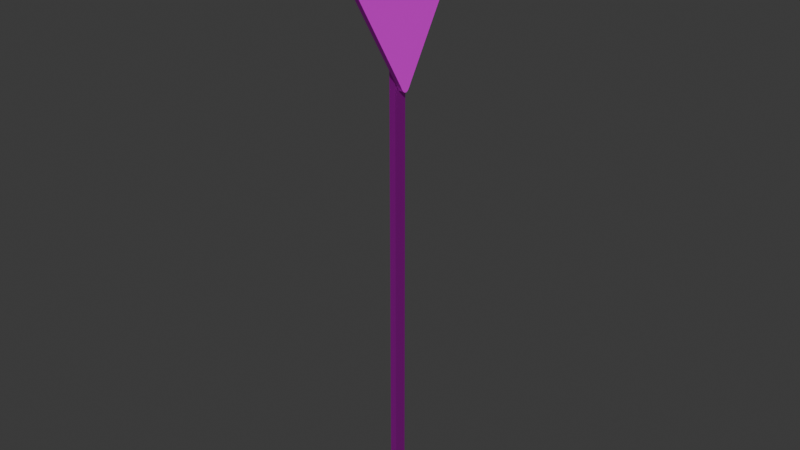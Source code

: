 # Source: cedaElPaso.blend  (saved by Blender 4.1.24; exported with 4.5.12 LTS)
import bpy
from mathutils import Matrix  # noqa: F401  (used for matrix-valued properties, if any)

bpy.ops.wm.read_factory_settings(use_empty=True)
scene = bpy.context.scene
scene.name = 'Scene'

# ---- collections
col_collection = bpy.data.collections.new('Collection'); scene.collection.children.link(col_collection)

# ---- images (referenced by path relative to the original .blend; pixels are not part of the script)
import os
ASSET_DIR = os.environ.get("B2B_ASSET_DIR", "")  # directory of the original .blend (textures are referenced by path, not embedded)
HERE = os.path.dirname(os.path.abspath(__file__))  # packed textures are extracted next to this script under _unpacked/

def load_image(name, relpath, width, height, colorspace="sRGB"):
    """Load a texture the original file referenced (path relative to the .blend, or extracted next to this script)."""
    p = next((c for c in (os.path.join(HERE, relpath), os.path.join(ASSET_DIR, relpath)) if relpath and os.path.exists(c)), "")
    if p:
        img = bpy.data.images.load(p, check_existing=True)
        img.name = name
    else:  # same state as the original file: an image datablock whose file is absent (Cycles renders it pink)
        img = bpy.data.images.new(name, width, height)
        img.source = "FILE"
        img.filepath = "//" + (relpath or name)
    img.colorspace_settings.name = colorspace
    return img
img_images_jpg_002 = load_image('images.jpg.002', 'textures/images.jpg', 1024, 1024, 'sRGB')
img_senal_r_1_ceda_el_paso_acero_termolacado_nmz_normaluz_v11061_pn = load_image('senal-r-1-ceda-el-paso-acero-termolacado-nmz-normaluz-V11061.pn', 'textures/senal-r-1-ceda-el-paso-acero-termolacado-nmz-normaluz-V11061.png', 1024, 1024, 'sRGB')
img_images_jpg_001 = load_image('images.jpg.001', 'textures/images.jpg', 1024, 1024, 'sRGB')

# ---- materials (node trees are filled in below, after node groups)
mat_material = bpy.data.materials.new('Material')
mat_material.use_transparent_shadow = False
mat_materialbackplate = bpy.data.materials.new('MaterialBackplate')
mat_materialbackplate.use_transparent_shadow = False
mat_materialimagen = bpy.data.materials.new('MaterialImagen')
mat_materialimagen.use_transparent_shadow = False
mat_material_006 = bpy.data.materials.new('Material.006')
mat_material_006.use_transparent_shadow = False
mat_materialpalo = bpy.data.materials.new('MaterialPalo')
mat_materialpalo.use_transparent_shadow = False

# ---- material node trees
mat_material.use_nodes = True; mat_material.node_tree.nodes.clear()
_N = mat_material.node_tree.nodes; _L = mat_material.node_tree.links
n0 = _N.new('ShaderNodeBsdfPrincipled'); n0.name = 'Principled BSDF'; n0.location = (10, 300)
n1 = _N.new('ShaderNodeOutputMaterial'); n1.name = 'Material Output'; n1.location = (300, 300)
_L.new(n0.outputs[0], n1.inputs[0])
n1.is_active_output = True
mat_materialbackplate.use_nodes = True; mat_materialbackplate.node_tree.nodes.clear()
_N = mat_materialbackplate.node_tree.nodes; _L = mat_materialbackplate.node_tree.links
n0 = _N.new('ShaderNodeOutputMaterial'); n0.name = 'Material Output'; n0.location = (1272, 325)
n1 = _N.new('ShaderNodeBsdfPrincipled'); n1.name = 'Principled BSDF.001'; n1.location = (581, 624)
n1.inputs[1].default_value = 0.864
n2 = _N.new('ShaderNodeTexImage'); n2.name = 'Image Texture'; n2.location = (-72, 592)
n2.image = img_images_jpg_002
n2.projection = 'BOX'
n2.projection_blend = 0.5891
n3 = _N.new('ShaderNodeMapping'); n3.name = 'Mapping'; n3.location = (-291, 667)
n4 = _N.new('ShaderNodeTexCoord'); n4.name = 'Texture Coordinate'; n4.location = (-547, 726)
n5 = _N.new('ShaderNodeVectorMath'); n5.name = 'Vector Math'; n5.location = (-536, 373)
n5.operation = 'SCALE'
n5.inputs[0].default_value = (1.0, 1.0, 1.0)
n5.inputs[3].default_value = 2.8
n6 = _N.new('ShaderNodeValToRGB'); n6.name = 'Color Ramp'; n6.location = (242, 503)
while len(n6.color_ramp.elements) > 1: n6.color_ramp.elements.remove(n6.color_ramp.elements[-1])
n6.color_ramp.elements[0].position = 0.0; n6.color_ramp.elements[0].color = (0.0, 0.0, 0.0, 1.0)
_e = n6.color_ramp.elements.new(1.0); _e.color = (1.0, 1.0, 1.0, 1.0)
_L.new(n2.outputs[0], n1.inputs[0])
_L.new(n3.outputs[0], n2.inputs[0])
_L.new(n4.outputs[3], n3.inputs[0])
_L.new(n5.outputs[0], n3.inputs[3])
_L.new(n2.outputs[0], n6.inputs[0])
_L.new(n2.outputs[0], n1.inputs[2])
_L.new(n1.outputs[0], n0.inputs[0])
n0.is_active_output = True
mat_materialimagen.use_nodes = True; mat_materialimagen.node_tree.nodes.clear()
_N = mat_materialimagen.node_tree.nodes; _L = mat_materialimagen.node_tree.links
n0 = _N.new('ShaderNodeBsdfPrincipled'); n0.name = 'Principled BSDF'; n0.location = (10, 300)
n1 = _N.new('ShaderNodeOutputMaterial'); n1.name = 'Material Output'; n1.location = (300, 300)
n2 = _N.new('ShaderNodeTexImage'); n2.name = 'Image Texture'; n2.location = (-180, 280)
n2.image = img_senal_r_1_ceda_el_paso_acero_termolacado_nmz_normaluz_v11061_pn
_L.new(n0.outputs[0], n1.inputs[0])
_L.new(n2.outputs[0], n0.inputs[0])
n1.is_active_output = True
mat_material_006.use_nodes = True; mat_material_006.node_tree.nodes.clear()
_N = mat_material_006.node_tree.nodes; _L = mat_material_006.node_tree.links
n0 = _N.new('ShaderNodeBsdfPrincipled'); n0.name = 'Principled BSDF'; n0.location = (10, 300)
n0.inputs[0].default_value = (0.1308, 0.1308, 0.1308, 1.0)
n0.inputs[1].default_value = 0.9115
n0.inputs[2].default_value = 0.9115
n1 = _N.new('ShaderNodeOutputMaterial'); n1.name = 'Material Output'; n1.location = (300, 300)
_L.new(n0.outputs[0], n1.inputs[0])
n1.is_active_output = True
mat_materialpalo.use_nodes = True; mat_materialpalo.node_tree.nodes.clear()
_N = mat_materialpalo.node_tree.nodes; _L = mat_materialpalo.node_tree.links
n0 = _N.new('ShaderNodeBsdfPrincipled'); n0.name = 'Principled BSDF'; n0.location = (303, 407)
n0.inputs[1].default_value = 0.864
n1 = _N.new('ShaderNodeOutputMaterial'); n1.name = 'Material Output'; n1.location = (655, 336)
n2 = _N.new('ShaderNodeTexImage'); n2.name = 'Image Texture'; n2.location = (-350, 374)
n2.image = img_images_jpg_001
n2.projection = 'TUBE'
n2.projection_blend = 0.5891
n3 = _N.new('ShaderNodeMapping'); n3.name = 'Mapping'; n3.location = (-569, 450)
n4 = _N.new('ShaderNodeTexCoord'); n4.name = 'Texture Coordinate'; n4.location = (-825, 508)
n5 = _N.new('ShaderNodeVectorMath'); n5.name = 'Vector Math'; n5.location = (-814, 156)
n5.operation = 'SCALE'
n5.inputs[0].default_value = (1.0, 1.0, 1.0)
n5.inputs[3].default_value = 18.5
n6 = _N.new('ShaderNodeValToRGB'); n6.name = 'Color Ramp'; n6.location = (-36, 286)
while len(n6.color_ramp.elements) > 1: n6.color_ramp.elements.remove(n6.color_ramp.elements[-1])
n6.color_ramp.elements[0].position = 0.0; n6.color_ramp.elements[0].color = (0.0, 0.0, 0.0, 1.0)
_e = n6.color_ramp.elements.new(1.0); _e.color = (1.0, 1.0, 1.0, 1.0)
_L.new(n0.outputs[0], n1.inputs[0])
_L.new(n2.outputs[0], n0.inputs[0])
_L.new(n3.outputs[0], n2.inputs[0])
_L.new(n4.outputs[3], n3.inputs[0])
_L.new(n5.outputs[0], n3.inputs[3])
_L.new(n2.outputs[0], n6.inputs[0])
_L.new(n2.outputs[0], n0.inputs[2])
n1.is_active_output = True

# ---- world
world_world = bpy.data.worlds.new('World'); scene.world = world_world
world_world.use_nodes = True; world_world.node_tree.nodes.clear()
_N = world_world.node_tree.nodes; _L = world_world.node_tree.links
n0 = _N.new('ShaderNodeOutputWorld'); n0.name = 'World Output'; n0.location = (300, 300)
n1 = _N.new('ShaderNodeBackground'); n1.name = 'Background'; n1.location = (10, 300)
n1.inputs[0].default_value = (0.05088, 0.05088, 0.05088, 1.0)
_L.new(n1.outputs[0], n0.inputs[0])
n0.is_active_output = True
world_world.color = (0.05088, 0.05088, 0.05088)
world_world.use_sun_shadow = False
world_world.sun_shadow_jitter_overblur = 0.0

# ---- meshes
me_plane_003 = bpy.data.meshes.new('Plane.003')
me_plane_003.from_pydata([(0.5703, 0.9145, 2.237e-08), (0.7047, -0.9, 2.229e-08), (-0.8534, 0.06385, 7.995e-11), (0.6923, 0.9, 2.213e-08), (0.5703, -0.9145, 2.237e-08), (-0.8534, -0.06385, 7.995e-11), (0.637, -0.95, 2.236e-08), (0.6923, -0.9168, 2.213e-08), (0.6563, -0.9568, 2.232e-08), (0.671, -0.9561, 2.225e-08), (0.6817, -0.9497, 2.217e-08), (0.6892, -0.937, 2.214e-08), (0.6923, 0.9187, 2.213e-08), (0.6387, 0.9509, 2.236e-08), (0.6893, 0.9384, 2.214e-08), (0.6821, 0.9506, 2.217e-08), (0.6717, 0.9569, 2.225e-08), (0.6575, 0.9575, 2.232e-08), (-0.8888, 0.04504, 8.665e-11), (-0.8888, -0.04504, 8.665e-11), (-0.9133, 0.02712, 1.22e-10), (-0.9245, 0.008805, 1.627e-10), (-0.9245, -0.008805, 1.627e-10), (-0.9133, -0.02712, 1.22e-10), (0.5642, 0.9253, 0.0547), (-0.8595, 0.07465, 0.0547), (-0.8595, -0.07465, 0.0547), (0.5642, -0.9253, 0.0547), (0.632, -0.9614, 0.0547), (0.6545, -0.9693, 0.0547), (0.6747, -0.9684, 0.0547), (0.6908, -0.9587, 0.0547), (0.7011, -0.9412, 0.0547), (0.7047, -0.9177, 0.0547), (0.7047, 0.9, 0.0547), (0.7047, 0.9196, 0.0547), (0.7012, 0.9426, 0.0547), (0.6911, 0.9597, 0.0547), (0.6754, 0.9691, 0.0547), (0.6557, 0.97, 0.0547), (0.6337, 0.9623, 0.0547), (-0.8954, 0.05558, 0.0547), (-0.9226, 0.03568, 0.0547), (-0.9369, 0.0123, 0.0547), (-0.9369, -0.0123, 0.0547), (-0.9226, -0.03568, 0.0547), (-0.8954, -0.05558, 0.0547), (0.5642, 0.9253, 2.229e-08), (-0.8595, 0.07465, 0.0), (-0.8595, -0.07465, 0.0), (0.5642, -0.9253, 2.229e-08), (0.632, -0.9614, 2.229e-08), (0.6545, -0.9693, 2.229e-08), (0.6747, -0.9684, 2.229e-08), (0.6908, -0.9587, 2.229e-08), (0.7011, -0.9412, 2.229e-08), (0.7047, -0.9177, 2.229e-08), (0.7047, 0.9, 2.229e-08), (0.7047, 0.9196, 2.229e-08), (0.7012, 0.9426, 2.229e-08), (0.6911, 0.9597, 2.229e-08), (0.6754, 0.9691, 2.229e-08), (0.6557, 0.97, 2.229e-08), (0.6337, 0.9623, 2.229e-08), (-0.8954, 0.05558, 0.0), (-0.9226, 0.03568, 0.0), (-0.9369, 0.0123, 0.0), (-0.9369, -0.0123, 0.0), (-0.9226, -0.03568, 0.0), (-0.8954, -0.05558, 0.0), (0.5703, 0.9145, 2.237e-08), (-0.8534, 0.06385, 7.995e-11), (-0.8534, -0.06385, 7.995e-11), (0.5703, -0.9145, 2.237e-08), (0.637, -0.95, 2.236e-08), (0.6563, -0.9568, 2.232e-08), (0.671, -0.9561, 2.225e-08), (0.6817, -0.9497, 2.217e-08), (0.6892, -0.937, 2.214e-08), (0.6923, -0.9168, 2.213e-08), (0.6923, 0.9, 2.213e-08), (0.6923, 0.9187, 2.213e-08), (0.6893, 0.9384, 2.214e-08), (0.6821, 0.9506, 2.217e-08), (0.6717, 0.9569, 2.225e-08), (0.6575, 0.9575, 2.232e-08), (0.6387, 0.9509, 2.236e-08), (-0.8888, 0.04504, 8.665e-11), (-0.9133, 0.02712, 1.22e-10), (-0.9245, 0.008805, 1.627e-10), (-0.9245, -0.008805, 1.627e-10), (-0.9133, -0.02712, 1.22e-10), (-0.8888, -0.04504, 8.665e-11), (0.5703, 0.9145, 0.04816), (-0.8534, 0.06385, 0.04816), (-0.8534, -0.06385, 0.04816), (0.5703, -0.9145, 0.04816), (0.637, -0.95, 0.04816), (0.6563, -0.9568, 0.04816), (0.671, -0.9561, 0.04816), (0.6817, -0.9497, 0.04816), (0.6892, -0.937, 0.04816), (0.6923, -0.9168, 0.04816), (0.6923, 0.9, 0.04816), (0.6923, 0.9187, 0.04816), (0.6893, 0.9384, 0.04816), (0.6821, 0.9506, 0.04816), (0.6717, 0.9569, 0.04816), (0.6575, 0.9575, 0.04816), (0.6387, 0.9509, 0.04816), (-0.8888, 0.04504, 0.04816), (-0.9133, 0.02712, 0.04816), (-0.9245, 0.008805, 0.04816), (-0.9245, -0.008805, 0.04816), (-0.9133, -0.02712, 0.04816), (-0.8888, -0.04504, 0.04816), (-0.329, -0.05134, -0.053), (-0.329, -0.05134, 0.04716), (-0.3417, -0.04404, -0.053), (-0.3417, -0.04404, 0.04716), (-0.3417, -0.02944, -0.053), (-0.3417, -0.02944, 0.04716), (-0.329, -0.02213, -0.053), (-0.329, -0.02213, 0.04716), (-0.3164, -0.02944, -0.053), (-0.3164, -0.02944, 0.04716), (-0.3164, -0.04404, -0.053), (-0.3164, -0.04404, 0.04716), (-0.2374, -0.05134, -0.053), (-0.2374, -0.05134, 0.04716), (-0.2501, -0.04404, -0.053), (-0.2501, -0.04404, 0.04716), (-0.2501, -0.02944, -0.053), (-0.2501, -0.02944, 0.04716), (-0.2374, -0.02213, -0.053), (-0.2374, -0.02213, 0.04716), (-0.2248, -0.02944, -0.053), (-0.2248, -0.02944, 0.04716), (-0.2248, -0.04404, -0.053), (-0.2248, -0.04404, 0.04716), (-0.1447, -0.05134, -0.053), (-0.1447, -0.05134, 0.04716), (-0.1573, -0.04404, -0.053), (-0.1573, -0.04404, 0.04716), (-0.1573, -0.02944, -0.053), (-0.1573, -0.02944, 0.04716), (-0.1447, -0.02213, -0.053), (-0.1447, -0.02213, 0.04716), (-0.132, -0.02944, -0.053), (-0.132, -0.02944, 0.04716), (-0.132, -0.04404, -0.053), (-0.132, -0.04404, 0.04716), (-0.329, 0.02631, -0.053), (-0.329, 0.02631, 0.04716), (-0.3417, 0.03361, -0.053), (-0.3417, 0.03361, 0.04716), (-0.3417, 0.04822, -0.053), (-0.3417, 0.04822, 0.04716), (-0.329, 0.05552, -0.053), (-0.329, 0.05552, 0.04716), (-0.3164, 0.04822, -0.053), (-0.3164, 0.04822, 0.04716), (-0.3164, 0.03361, -0.053), (-0.3164, 0.03361, 0.04716), (-0.2374, 0.02631, -0.053), (-0.2374, 0.02631, 0.04716), (-0.2501, 0.03361, -0.053), (-0.2501, 0.03361, 0.04716), (-0.2501, 0.04822, -0.053), (-0.2501, 0.04822, 0.04716), (-0.2374, 0.05552, -0.053), (-0.2374, 0.05552, 0.04716), (-0.2248, 0.04822, -0.053), (-0.2248, 0.04822, 0.04716), (-0.2248, 0.03361, -0.053), (-0.2248, 0.03361, 0.04716), (-0.1447, 0.02631, -0.053), (-0.1447, 0.02631, 0.04716), (-0.1573, 0.03361, -0.053), (-0.1573, 0.03361, 0.04716), (-0.1573, 0.04822, -0.053), (-0.1573, 0.04822, 0.04716), (-0.1447, 0.05552, -0.053), (-0.1447, 0.05552, 0.04716), (-0.132, 0.04822, -0.053), (-0.132, 0.04822, 0.04716), (-0.132, 0.03361, -0.053), (-0.132, 0.03361, 0.04716), (0.06142, 0.06676, -0.08589), (-5.858, 0.06558, -0.0853), (0.06142, -0.06676, -0.08589), (-5.858, -0.06558, -0.0853), (0.06142, 0.06676, -0.01914), (-5.858, 0.06558, -0.01972), (0.06142, -0.06676, -0.01914), (-5.858, -0.06558, -0.01972), (0.958, -0.7516, -0.01331), (1.018, -0.6806, -0.01331), (0.06142, -0.07666, -0.09084), (0.06142, 0.07666, -0.09084), (0.06142, -0.07666, -0.01418), (0.06142, 0.07666, -0.01418), (0.06142, -0.06676, -0.08589), (0.06142, 0.06676, -0.08589), (0.06142, -0.06676, -0.01914), (0.06142, 0.06676, -0.01914), (0.06142, -0.06676, -0.08589), (0.06142, 0.06676, -0.08589), (0.06142, -0.06676, -0.01914), (0.06142, 0.06676, -0.01914), (-0.02959, -0.06676, -0.08589), (-0.02959, 0.06676, -0.08589), (-0.02959, -0.06676, -0.01914), (-0.02959, 0.06676, -0.01914), (-5.858, 0.07666, -0.09084), (-5.858, -0.07666, -0.09084), (-5.858, -0.07666, -0.01418), (-5.858, 0.07666, -0.01418), (-5.646, 0.06558, -0.0853), (-5.646, -0.06558, -0.0853), (-5.646, -0.06558, -0.01972), (-5.646, 0.06558, -0.01972)], [], [(10, 11, 78, 77), (24, 25, 41, 42, 43, 44, 45, 46, 26, 27, 28, 29, 30, 31, 32, 33, 34, 35, 36, 37, 38, 39, 40), (60, 59, 36, 37), (53, 30, 29, 52), (67, 44, 43, 66), (61, 60, 37, 38), (54, 31, 30, 53), (68, 45, 44, 67), (62, 61, 38, 39), (55, 32, 31, 54), (69, 46, 45, 68), (63, 62, 39, 40), (56, 33, 32, 55), (64, 41, 25, 48), (58, 57, 34, 35), (51, 28, 27, 50), (49, 26, 46, 69), (48, 25, 24, 47), (47, 63, 40, 24), (57, 34, 33, 56), (50, 27, 26, 49), (65, 42, 41, 64), (59, 58, 35, 36), (52, 29, 28, 51), (66, 43, 42, 65), (2, 48, 47, 0), (4, 50, 49, 5), (8, 52, 51, 6), (9, 53, 52, 8), (10, 54, 53, 9), (11, 55, 54, 10), (7, 56, 55, 11), (6, 51, 50, 4), (3, 57, 56, 7), (14, 59, 58, 12), (15, 60, 59, 14), (16, 61, 60, 15), (17, 62, 61, 16), (13, 63, 62, 17), (12, 58, 57, 3), (0, 47, 63, 13), (20, 65, 64, 18), (21, 66, 65, 20), (22, 67, 66, 21), (23, 68, 67, 22), (19, 69, 68, 23), (18, 64, 48, 2), (5, 49, 69, 19), (83, 106, 107, 84), (23, 19, 92, 91), (17, 13, 86, 85), (11, 7, 79, 78), (2, 18, 87, 71), (3, 12, 81, 80), (4, 6, 74, 73), (19, 5, 72, 92), (0, 2, 71, 70), (13, 0, 70, 86), (7, 3, 80, 79), (5, 4, 73, 72), (18, 20, 88, 87), (12, 14, 82, 81), (6, 8, 75, 74), (20, 21, 89, 88), (14, 15, 83, 82), (8, 9, 76, 75), (21, 22, 90, 89), (15, 16, 84, 83), (9, 10, 77, 76), (22, 23, 91, 90), (16, 17, 85, 84), (93, 109, 108, 107, 106, 105, 104, 103, 102, 101, 100, 99, 98, 97, 96, 95, 115, 114, 113, 112, 111, 110, 94), (76, 77, 100, 99), (90, 113, 114, 91), (84, 107, 108, 85), (77, 78, 101, 100), (91, 114, 115, 92), (85, 108, 109, 86), (78, 79, 102, 101), (71, 87, 110, 94), (80, 81, 104, 103), (73, 74, 97, 96), (92, 115, 95, 72), (70, 93, 94, 71), (86, 109, 93, 70), (79, 80, 103, 102), (72, 95, 96, 73), (87, 88, 111, 110), (81, 82, 105, 104), (74, 75, 98, 97), (88, 89, 112, 111), (82, 105, 106, 83), (75, 76, 99, 98), (89, 90, 113, 112), (116, 117, 119, 118), (118, 119, 121, 120), (120, 121, 123, 122), (122, 123, 125, 124), (119, 117, 127, 125, 123, 121), (124, 125, 127, 126), (126, 127, 117, 116), (116, 118, 120, 122, 124, 126), (128, 129, 131, 130), (130, 131, 133, 132), (132, 133, 135, 134), (134, 135, 137, 136), (131, 129, 139, 137, 135, 133), (136, 137, 139, 138), (138, 139, 129, 128), (128, 130, 132, 134, 136, 138), (140, 141, 143, 142), (142, 143, 145, 144), (144, 145, 147, 146), (146, 147, 149, 148), (143, 141, 151, 149, 147, 145), (148, 149, 151, 150), (150, 151, 141, 140), (140, 142, 144, 146, 148, 150), (152, 153, 155, 154), (154, 155, 157, 156), (156, 157, 159, 158), (158, 159, 161, 160), (155, 153, 163, 161, 159, 157), (160, 161, 163, 162), (162, 163, 153, 152), (152, 154, 156, 158, 160, 162), (164, 165, 167, 166), (166, 167, 169, 168), (168, 169, 171, 170), (170, 171, 173, 172), (167, 165, 175, 173, 171, 169), (172, 173, 175, 174), (174, 175, 165, 164), (164, 166, 168, 170, 172, 174), (176, 177, 179, 178), (178, 179, 181, 180), (180, 181, 183, 182), (182, 183, 185, 184), (179, 177, 187, 185, 183, 181), (184, 185, 187, 186), (186, 187, 177, 176), (176, 178, 180, 182, 184, 186), (199, 214, 215, 198), (198, 215, 216, 200), (200, 216, 217, 201), (201, 217, 214, 199), (192, 188, 203, 205), (189, 193, 221, 218), (190, 188, 199, 198), (194, 190, 198, 200), (192, 194, 200, 201), (188, 192, 201, 199), (204, 205, 209, 208), (190, 194, 204, 202), (194, 192, 205, 204), (188, 190, 202, 203), (207, 206, 210, 211), (203, 202, 206, 207), (205, 203, 207, 209), (202, 204, 208, 206), (221, 220, 212, 213), (209, 207, 211, 213), (206, 208, 212, 210), (208, 209, 213, 212), (189, 191, 215, 214), (191, 195, 216, 215), (195, 193, 217, 216), (193, 189, 214, 217), (218, 221, 213, 211), (195, 191, 219, 220), (193, 195, 220, 221), (191, 189, 218, 219), (220, 219, 210, 212), (219, 218, 211, 210)])
me_plane_003.polygons.foreach_set('material_index', [1, 2, 1, 1, 1, 1, 1, 1, 1, 1, 1, 1, 1, 1, 1, 1, 1, 1, 1, 1, 1, 1, 1, 1, 1, 1, 1, 1, 1, 1, 1, 1, 1, 1, 1, 1, 1, 1, 1, 1, 1, 1, 1, 1, 1, 1, 1, 1, 1, 1, 1, 1, 1, 1, 1, 1, 1, 1, 1, 1, 1, 1, 1, 1, 1, 1, 1, 1, 1, 1, 1, 1, 1, 1, 1, 1, 1, 1, 1, 1, 1, 1, 1, 1, 1, 1, 1, 1, 1, 1, 1, 1, 1, 1, 3, 3, 3, 3, 3, 3, 3, 3, 3, 3, 3, 3, 3, 3, 3, 3, 3, 3, 3, 3, 3, 3, 3, 3, 3, 3, 3, 3, 3, 3, 3, 3, 3, 3, 3, 3, 3, 3, 3, 3, 3, 3, 3, 3, 3, 3, 3, 3, 4, 4, 4, 4, 4, 4, 4, 4, 4, 4, 4, 4, 4, 4, 4, 4, 4, 4, 4, 4, 4, 4, 4, 4, 4, 4, 4, 4, 4, 4, 4, 4])
_uv = me_plane_003.uv_layers.new(name='UVMap')
_uv.uv.foreach_set('vector', [0.0, 0.0, 0.0, 0.0, 0.0, 0.0, 0.0, 0.0, 0.02904, 0.7674, 0.4616, 0.204, 0.4712, 0.19, 0.4813, 0.1794, 0.4932, 0.1738, 0.5059, 0.1736, 0.5181, 0.179, 0.5285, 0.1894, 0.5386, 0.2032, 0.9695, 0.7681, 0.9886, 0.7941, 0.9929, 0.8028, 0.9925, 0.8106, 0.9877, 0.8169, 0.9788, 0.821, 0.9666, 0.8225, 0.04316, 0.8216, 0.03305, 0.8217, 0.02117, 0.8205, 0.0123, 0.8166, 0.007315, 0.8106, 0.006702, 0.803, 0.01052, 0.7945, 0.0, 0.0, 0.0, 0.0, 0.0, 0.0, 0.0, 0.0, 0.0, 0.0, 0.0, 0.0, 0.0, 0.0, 0.0, 0.0, 0.0, 0.0, 0.0, 0.0, 0.0, 0.0, 0.0, 0.0, 0.0, 0.0, 0.0, 0.0, 0.0, 0.0, 0.0, 0.0, 0.0, 0.0, 0.0, 0.0, 0.0, 0.0, 0.0, 0.0, 0.0, 0.0, 0.0, 0.0, 0.0, 0.0, 0.0, 0.0, 0.0, 0.0, 0.0, 0.0, 0.0, 0.0, 0.0, 0.0, 0.0, 0.0, 0.0, 0.0, 0.0, 0.0, 0.0, 0.0, 0.0, 0.0, 0.0, 0.0, 0.0, 0.0, 0.0, 0.0, 0.0, 0.0, 0.0, 0.0, 0.0, 0.0, 0.0, 0.0, 0.0, 0.0, 0.0, 0.0, 0.0, 0.0, 0.0, 0.0, 0.0, 0.0, 0.0, 0.0, 0.0, 0.0, 0.0, 0.0, 0.0, 0.0, 0.0, 0.0, 0.0, 0.0, 0.0, 0.0, 0.0, 0.0, 0.0, 0.0, 0.0, 0.0, 0.0, 0.0, 0.0, 0.0, 0.0, 0.0, 0.0, 0.0, 0.0, 0.0, 0.0, 0.0, 0.0, 0.0, 0.0, 0.0, 0.0, 0.0, 0.0, 0.0, 0.0, 0.0, 0.0, 0.0, 0.0, 0.0, 0.0, 0.0, 0.0, 0.0, 0.0, 0.0, 0.0, 0.0, 0.0, 0.0, 0.0, 0.0, 0.0, 0.0, 0.0, 0.0, 0.0, 0.0, 0.0, 0.0, 0.0, 0.0, 0.0, 0.0, 0.0, 0.0, 0.0, 0.0, 0.0, 0.0, 0.0, 0.0, 0.0, 0.0, 0.0, 0.0, 0.0, 0.0, 0.0, 0.0, 0.0, 0.0, 0.0, 0.0, 0.0, 0.0, 0.0, 0.0, 0.0, 0.0, 0.0, 0.0, 0.0, 0.0, 0.0, 0.0, 0.0, 0.0, 0.0, 0.0, 0.0, 0.0, 0.0, 0.0, 0.0, 0.0, 0.0, 0.0, 0.0, 0.0, 0.0, 0.0, 0.0, 0.0, 0.0, 0.0, 0.0, 0.0, 0.0, 0.0, 0.0, 0.0, 0.0, 0.0, 0.0, 0.0, 0.0, 0.0, 0.0, 0.0, 0.0, 0.0, 0.0, 0.0, 0.0, 0.0, 0.0, 0.0, 0.0, 0.0, 0.0, 0.0, 0.0, 0.0, 0.0, 0.0, 0.0, 0.0, 0.0, 0.0, 0.0, 0.0, 0.0, 0.0, 0.0, 0.0, 0.0, 0.0, 0.0, 0.0, 0.0, 0.0, 0.0, 0.0, 0.0, 0.0, 0.0, 0.0, 0.0, 0.0, 0.0, 0.0, 0.0, 0.0, 0.0, 0.0, 0.0, 0.0, 0.0, 0.0, 0.0, 0.0, 0.0, 0.0, 0.0, 0.0, 0.0, 0.0, 0.0, 0.0, 0.0, 0.0, 0.0, 0.0, 0.0, 0.0, 0.0, 0.0, 0.0, 0.0, 0.0, 0.0, 0.0, 0.0, 0.0, 0.0, 0.0, 0.0, 0.0, 0.0, 0.0, 0.0, 0.0, 0.0, 0.0, 0.0, 0.0, 0.0, 0.0, 0.0, 0.0, 0.0, 0.0, 0.0, 0.0, 0.0, 0.0, 0.0, 0.0, 0.0, 0.0, 0.0, 0.0, 0.0, 0.0, 0.0, 0.0, 0.0, 0.0, 0.0, 0.0, 0.0, 0.0, 0.0, 0.0, 0.0, 0.0, 0.0, 0.0, 0.0, 0.0, 0.0, 0.0, 0.0, 0.0, 0.0, 0.0, 0.0, 0.0, 0.0, 0.0, 0.0, 0.0, 0.0, 0.0, 0.0, 0.0, 0.0, 0.0, 0.0, 0.0, 0.0, 0.0, 0.0, 0.0, 0.0, 0.0, 0.0, 0.0, 0.0, 0.0, 0.0, 0.0, 0.0, 0.0, 0.0, 0.0, 0.0, 0.0, 0.0, 0.0, 0.0, 0.0, 0.0, 0.0, 0.0, 0.0, 0.0, 0.0, 0.0, 0.0, 0.0, 0.0, 0.0, 0.0, 0.0, 0.0, 0.0, 0.0, 0.0, 0.0, 0.0, 0.0, 0.0, 0.0, 0.0, 0.0, 0.0, 0.0, 0.0, 0.0, 0.0, 0.0, 0.0, 0.0, 0.0, 0.0, 0.0, 0.0, 0.0, 0.0, 0.0, 0.0, 0.0, 0.0, 0.0, 0.0, 0.0, 0.0, 0.0, 0.0, 0.0, 0.0, 0.0, 0.0, 0.0, 0.0, 0.0, 0.0, 0.0, 0.0, 0.0, 0.0, 0.0, 0.0, 0.0, 0.0, 0.0, 0.0, 0.0, 0.0, 0.0, 0.0, 0.0, 0.0, 0.0, 0.0, 0.0, 0.0, 0.0, 0.0, 0.0, 0.0, 0.0, 0.0, 0.0, 0.0, 0.0, 0.0, 0.0, 0.0, 0.0, 0.0, 0.0, 0.0, 0.0, 0.0, 0.0, 0.0, 0.0, 0.0, 0.0, 0.0, 0.0, 0.0, 0.0, 0.0, 0.0, 0.0, 0.0, 0.0, 0.0, 0.0, 0.0, 0.0, 0.0, 0.0, 0.0, 0.0, 0.0, 0.0, 0.0, 0.0, 0.0, 0.0, 0.0, 0.0, 0.0, 0.0, 0.0, 0.0, 0.0, 0.0, 0.0, 0.0, 0.0, 0.0, 0.0, 0.0, 0.0, 0.0, 0.0, 0.0, 0.0, 0.0, 0.0, 0.0, 0.0, 0.0, 0.0, 0.0, 0.0, 0.0, 0.0, 0.0, 0.0, 0.0, 0.0, 0.0, 0.0, 0.0, 0.0, 0.0, 0.0, 0.0, 0.0, 0.0, 0.0, 0.0, 0.0, 0.0, 0.0, 0.0, 0.0, 0.0, 0.0, 0.0, 0.0, 0.0, 0.0, 0.0, 0.0, 0.0, 0.0, 0.0, 0.0, 0.0, 0.0, 0.0, 0.0, 0.0, 0.0, 0.0, 0.0, 0.0, 0.0, 0.0, 0.0, 0.0, 0.0, 0.0, 0.0, 0.0, 0.0, 0.0, 0.0, 0.0, 0.0, 0.0, 0.0, 0.0, 0.0, 0.0, 0.0, 0.0, 0.0, 0.0, 0.0, 0.0, 0.0, 0.0, 0.0, 0.0, 0.0, 0.0, 0.0, 0.0, 0.0, 0.0, 0.0, 0.0, 0.0, 0.0, 0.0, 0.0, 0.0, 0.0, 0.0, 0.0, 0.0, 0.0, 0.0, 0.0, 0.0, 0.0, 0.0, 0.0, 0.0, 0.0, 0.0, 0.0, 0.0, 0.0, 0.0, 0.0, 0.0, 0.0, 0.0, 0.0, 0.0, 0.0, 0.0, 0.0, 0.0, 0.0, 0.0, 0.0, 0.0, 0.0, 0.0, 0.0, 0.0, 0.0, 0.0, 0.0, 0.0, 0.0, 0.0, 0.0, 0.0, 0.0, 0.0, 0.0, 0.0, 0.0, 0.0, 0.0, 0.0, 0.0, 0.0, 0.0, 0.0, 0.0, 0.0, 0.0, 0.0, 0.0, 0.0, 0.0, 0.0, 0.0, 0.0, 0.0, 0.0, 0.0, 0.0, 0.0, 0.0, 0.0, 0.0, 0.0, 0.0, 0.0, 0.0, 0.0, 0.0, 0.0, 0.0, 0.0, 0.0, 0.0, 0.0, 0.0, 0.0, 0.0, 0.0, 0.0, 0.0, 0.0, 0.0, 0.0, 0.0, 0.0, 0.0, 0.0, 0.0, 0.0, 0.0, 0.0, 0.0, 0.0, 0.0, 0.0, 0.0, 0.0, 0.0, 0.0, 0.0, 0.0, 0.0, 0.0, 0.0, 0.0, 0.0, 0.0, 0.0, 0.0, 0.0, 0.0, 0.0, 0.0, 0.0, 0.0, 0.0, 0.0, 0.0, 0.0, 0.0, 0.0, 0.0, 0.0, 0.0, 0.0, 0.0, 0.0, 0.0, 0.0, 0.0, 0.0, 0.0, 0.0, 0.0, 0.0, 0.0, 0.0, 0.0, 0.0, 0.0, 1.0, 0.5, 1.0, 1.0, 0.8333, 1.0, 0.8333, 0.5, 0.8333, 0.5, 0.8333, 1.0, 0.6667, 1.0, 0.6667, 0.5, 0.6667, 0.5, 0.6667, 1.0, 0.5, 1.0, 0.5, 0.5, 0.5, 0.5, 0.5, 1.0, 0.3333, 1.0, 0.3333, 0.5, 0.4578, 0.37, 0.25, 0.49, 0.04215, 0.37, 0.04215, 0.13, 0.25, 0.01, 0.4578, 0.13, 0.3333, 0.5, 0.3333, 1.0, 0.1667, 1.0, 0.1667, 0.5, 0.1667, 0.5, 0.1667, 1.0, -8.941e-08, 1.0, -8.941e-08, 0.5, 0.75, 0.49, 0.9578, 0.37, 0.9578, 0.13, 0.75, 0.01, 0.5422, 0.13, 0.5422, 0.37, 1.0, 0.5, 1.0, 1.0, 0.8333, 1.0, 0.8333, 0.5, 0.8333, 0.5, 0.8333, 1.0, 0.6667, 1.0, 0.6667, 0.5, 0.6667, 0.5, 0.6667, 1.0, 0.5, 1.0, 0.5, 0.5, 0.5, 0.5, 0.5, 1.0, 0.3333, 1.0, 0.3333, 0.5, 0.4578, 0.37, 0.25, 0.49, 0.04215, 0.37, 0.04215, 0.13, 0.25, 0.01, 0.4578, 0.13, 0.3333, 0.5, 0.3333, 1.0, 0.1667, 1.0, 0.1667, 0.5, 0.1667, 0.5, 0.1667, 1.0, -8.941e-08, 1.0, -8.941e-08, 0.5, 0.75, 0.49, 0.9578, 0.37, 0.9578, 0.13, 0.75, 0.01, 0.5422, 0.13, 0.5422, 0.37, 1.0, 0.5, 1.0, 1.0, 0.8333, 1.0, 0.8333, 0.5, 0.8333, 0.5, 0.8333, 1.0, 0.6667, 1.0, 0.6667, 0.5, 0.6667, 0.5, 0.6667, 1.0, 0.5, 1.0, 0.5, 0.5, 0.5, 0.5, 0.5, 1.0, 0.3333, 1.0, 0.3333, 0.5, 0.4578, 0.37, 0.25, 0.49, 0.04215, 0.37, 0.04215, 0.13, 0.25, 0.01, 0.4578, 0.13, 0.3333, 0.5, 0.3333, 1.0, 0.1667, 1.0, 0.1667, 0.5, 0.1667, 0.5, 0.1667, 1.0, -8.941e-08, 1.0, -8.941e-08, 0.5, 0.75, 0.49, 0.9578, 0.37, 0.9578, 0.13, 0.75, 0.01, 0.5422, 0.13, 0.5422, 0.37, 1.0, 0.5, 1.0, 1.0, 0.8333, 1.0, 0.8333, 0.5, 0.8333, 0.5, 0.8333, 1.0, 0.6667, 1.0, 0.6667, 0.5, 0.6667, 0.5, 0.6667, 1.0, 0.5, 1.0, 0.5, 0.5, 0.5, 0.5, 0.5, 1.0, 0.3333, 1.0, 0.3333, 0.5, 0.4578, 0.37, 0.25, 0.49, 0.04215, 0.37, 0.04215, 0.13, 0.25, 0.01, 0.4578, 0.13, 0.3333, 0.5, 0.3333, 1.0, 0.1667, 1.0, 0.1667, 0.5, 0.1667, 0.5, 0.1667, 1.0, -8.941e-08, 1.0, -8.941e-08, 0.5, 0.75, 0.49, 0.9578, 0.37, 0.9578, 0.13, 0.75, 0.01, 0.5422, 0.13, 0.5422, 0.37, 1.0, 0.5, 1.0, 1.0, 0.8333, 1.0, 0.8333, 0.5, 0.8333, 0.5, 0.8333, 1.0, 0.6667, 1.0, 0.6667, 0.5, 0.6667, 0.5, 0.6667, 1.0, 0.5, 1.0, 0.5, 0.5, 0.5, 0.5, 0.5, 1.0, 0.3333, 1.0, 0.3333, 0.5, 0.4578, 0.37, 0.25, 0.49, 0.04215, 0.37, 0.04215, 0.13, 0.25, 0.01, 0.4578, 0.13, 0.3333, 0.5, 0.3333, 1.0, 0.1667, 1.0, 0.1667, 0.5, 0.1667, 0.5, 0.1667, 1.0, -8.941e-08, 1.0, -8.941e-08, 0.5, 0.75, 0.49, 0.9578, 0.37, 0.9578, 0.13, 0.75, 0.01, 0.5422, 0.13, 0.5422, 0.37, 1.0, 0.5, 1.0, 1.0, 0.8333, 1.0, 0.8333, 0.5, 0.8333, 0.5, 0.8333, 1.0, 0.6667, 1.0, 0.6667, 0.5, 0.6667, 0.5, 0.6667, 1.0, 0.5, 1.0, 0.5, 0.5, 0.5, 0.5, 0.5, 1.0, 0.3333, 1.0, 0.3333, 0.5, 0.4578, 0.37, 0.25, 0.49, 0.04215, 0.37, 0.04215, 0.13, 0.25, 0.01, 0.4578, 0.13, 0.3333, 0.5, 0.3333, 1.0, 0.1667, 1.0, 0.1667, 0.5, 0.1667, 0.5, 0.1667, 1.0, -8.941e-08, 1.0, -8.941e-08, 0.5, 0.75, 0.49, 0.9578, 0.37, 0.9578, 0.13, 0.75, 0.01, 0.5422, 0.13, 0.5422, 0.37, 0.375, 0.0, 0.625, 0.0, 0.625, 0.25, 0.375, 0.25, 0.375, 0.25, 0.625, 0.25, 0.625, 0.5, 0.375, 0.5, 0.375, 0.5, 0.625, 0.5, 0.625, 0.75, 0.375, 0.75, 0.375, 0.75, 0.625, 0.75, 0.625, 1.0, 0.375, 1.0, 0.3589, 0.7339, 0.1411, 0.7339, 0.1411, 0.7339, 0.3589, 0.7339, 0.8569, 0.7319, 0.6431, 0.7319, 0.6431, 0.7319, 0.8569, 0.7319, 0.1411, 0.5161, 0.1411, 0.7339, 0.125, 0.75, 0.125, 0.5, 0.3589, 0.5161, 0.1411, 0.5161, 0.125, 0.5, 0.375, 0.5, 0.3589, 0.7339, 0.3589, 0.5161, 0.375, 0.5, 0.375, 0.75, 0.1411, 0.7339, 0.3589, 0.7339, 0.375, 0.75, 0.125, 0.75, 0.3589, 0.5161, 0.3589, 0.7339, 0.3589, 0.7339, 0.3589, 0.5161, 0.1411, 0.5161, 0.3589, 0.5161, 0.3589, 0.5161, 0.1411, 0.5161, 0.3589, 0.5161, 0.3589, 0.7339, 0.3589, 0.7339, 0.3589, 0.5161, 0.1411, 0.7339, 0.1411, 0.5161, 0.1411, 0.5161, 0.1411, 0.7339, 0.1411, 0.7339, 0.1411, 0.5161, 0.1411, 0.5161, 0.1411, 0.7339, 0.1411, 0.7339, 0.1411, 0.5161, 0.1411, 0.5161, 0.1411, 0.7339, 0.3589, 0.7339, 0.1411, 0.7339, 0.1411, 0.7339, 0.3589, 0.7339, 0.1411, 0.5161, 0.3589, 0.5161, 0.3589, 0.5161, 0.1411, 0.5161, 0.6431, 0.7319, 0.6431, 0.5181, 0.3589, 0.5161, 0.3589, 0.7339, 0.3589, 0.7339, 0.1411, 0.7339, 0.1411, 0.7339, 0.3589, 0.7339, 0.1411, 0.5161, 0.3589, 0.5161, 0.3589, 0.5161, 0.1411, 0.5161, 0.3589, 0.5161, 0.3589, 0.7339, 0.3589, 0.7339, 0.3589, 0.5161, 0.8569, 0.7319, 0.8569, 0.5181, 0.875, 0.5, 0.875, 0.75, 0.8569, 0.5181, 0.6431, 0.5181, 0.625, 0.5, 0.875, 0.5, 0.6431, 0.5181, 0.6431, 0.7319, 0.625, 0.75, 0.625, 0.5, 0.6431, 0.7319, 0.8569, 0.7319, 0.875, 0.75, 0.625, 0.75, 0.8569, 0.7319, 0.6431, 0.7319, 0.3589, 0.7339, 0.1411, 0.7339, 0.6431, 0.5181, 0.8569, 0.5181, 0.8569, 0.5181, 0.6431, 0.5181, 0.6431, 0.7319, 0.6431, 0.5181, 0.6431, 0.5181, 0.6431, 0.7319, 0.8569, 0.5181, 0.8569, 0.7319, 0.8569, 0.7319, 0.8569, 0.5181, 0.6431, 0.5181, 0.8569, 0.5181, 0.1411, 0.5161, 0.3589, 0.5161, 0.8569, 0.5181, 0.8569, 0.7319, 0.1411, 0.7339, 0.1411, 0.5161])
me_plane_003.materials.append(mat_material)
me_plane_003.materials.append(mat_materialbackplate)
me_plane_003.materials.append(mat_materialimagen)
me_plane_003.materials.append(mat_material_006)
me_plane_003.materials.append(mat_materialpalo)
me_plane_003.update()

# ---- objects
ob_plane_001 = bpy.data.objects.new('Plane.001', me_plane_003)

# ---- transforms, parenting, visibility, modifiers, constraints
ob_plane_001.location = (0.06987, 0.0, 7.796)
ob_plane_001.rotation_euler = (3.142, -1.571, 0.0)
ob_plane_001.scale = (1.331, 1.331, 1.331)

# ---- collection membership
col_collection.objects.link(ob_plane_001)

# ---- scene / render settings (as saved in the file)
scene.frame_start = 1; scene.frame_end = 250; scene.frame_set(1)
scene.render.engine = 'BLENDER_EEVEE_NEXT'
scene.cycles.sampling_pattern = 'TABULATED_SOBOL'
scene.eevee.ray_tracing_options.trace_max_roughness = 0.0
bpy.context.view_layer.update()

# ---- added for rendering (the .blend has no active camera and no usable light): camera, sun
cam_auto = bpy.data.cameras.new('AutoCamera')
cam_auto.lens = 50.0
cam_auto.sensor_width = 36.0
cam_auto.clip_end = 1000.0
ob_auto_camera = bpy.data.objects.new('AutoCamera', cam_auto)
scene.collection.objects.link(ob_auto_camera)
ob_auto_camera.location = (8.84267, -10.5567, 11.6129)
ob_auto_camera.rotation_euler = (1.09748, -7.21219e-08, 0.694738)
scene.camera = ob_auto_camera
light_auto_sun = bpy.data.lights.new('AutoSun', 'SUN')
light_auto_sun.energy = 3.0
light_auto_sun.angle = 0.0523599
ob_auto_sun = bpy.data.objects.new('AutoSun', light_auto_sun)
scene.collection.objects.link(ob_auto_sun)
ob_auto_sun.rotation_euler = (0.872665, 0.174533, 0.523599)
bpy.context.view_layer.update()
